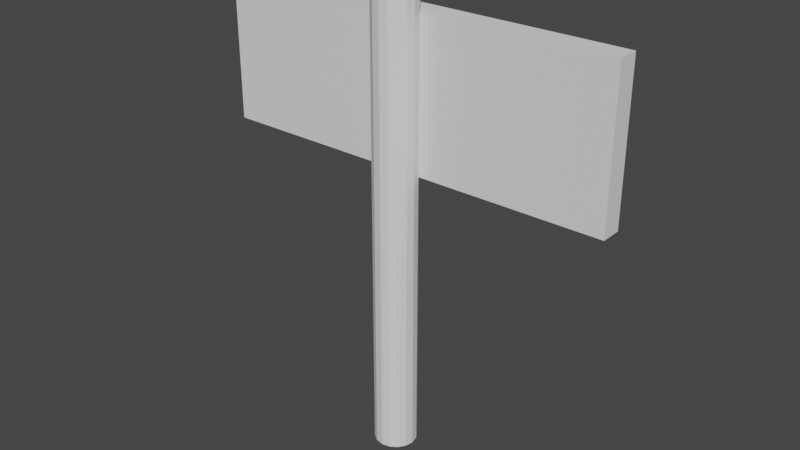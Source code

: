 # Source: Sign.blend  (saved by Blender 3.6.13; exported with 4.5.12 LTS)
import bpy
from mathutils import Matrix  # noqa: F401  (used for matrix-valued properties, if any)

bpy.ops.wm.read_factory_settings(use_empty=True)
scene = bpy.context.scene
scene.name = 'Scene'

# ---- collections
col_collection = bpy.data.collections.new('Collection'); scene.collection.children.link(col_collection)

# ---- world
world_world = bpy.data.worlds.new('World'); scene.world = world_world
world_world.use_nodes = True; world_world.node_tree.nodes.clear()
_N = world_world.node_tree.nodes; _L = world_world.node_tree.links
n0 = _N.new('ShaderNodeOutputWorld'); n0.name = 'World Output'; n0.location = (300, 300)
n1 = _N.new('ShaderNodeBackground'); n1.name = 'Background'; n1.location = (10, 300)
n1.inputs[0].default_value = (0.05088, 0.05088, 0.05088, 1.0)
_L.new(n1.outputs[0], n0.inputs[0])
n0.is_active_output = True
world_world.color = (0.05088, 0.05088, 0.05088)
world_world.use_sun_shadow = False
world_world.sun_shadow_jitter_overblur = 0.0

# ---- meshes
me_cylinder = bpy.data.meshes.new('Cylinder')
me_cylinder.from_pydata([(0.0, 0.1, -1.1), (0.0, 0.1, 1.1), (0.03827, 0.09239, -1.1), (0.03827, 0.09239, 1.1), (0.07071, 0.07071, -1.1), (0.07071, 0.07071, 1.1), (0.09239, 0.03827, -1.1), (0.09239, 0.03827, 1.1), (0.1, 0.0, -1.1), (0.1, 0.0, 1.1), (0.09239, -0.03827, -1.1), (0.09239, -0.03827, 1.1), (0.07071, -0.07071, -1.1), (0.07071, -0.07071, 1.1), (0.03827, -0.09239, -1.1), (0.03827, -0.09239, 1.1), (0.0, -0.1, -1.1), (0.0, -0.1, 1.1), (-0.03827, -0.09239, -1.1), (-0.03827, -0.09239, 1.1), (-0.07071, -0.07071, -1.1), (-0.07071, -0.07071, 1.1), (-0.09239, -0.03827, -1.1), (-0.09239, -0.03827, 1.1), (-0.1, 0.0, -1.1), (-0.1, 0.0, 1.1), (-0.09239, 0.03827, -1.1), (-0.09239, 0.03827, 1.1), (-0.07071, 0.07071, -1.1), (-0.07071, 0.07071, 1.1), (-0.03827, 0.09239, -1.1), (-0.03827, 0.09239, 1.1)], [], [(1, 31, 29, 27, 25, 23, 21, 19, 17, 15, 13, 11, 9, 7, 5, 3, 2, 0), (2, 3, 5, 4), (4, 5, 7, 6), (6, 7, 9, 8), (8, 9, 11, 10), (10, 11, 13, 12), (12, 13, 15, 14), (14, 15, 17, 16), (16, 17, 19, 18), (18, 19, 21, 20), (20, 21, 23, 22), (22, 23, 25, 24), (24, 25, 27, 26), (26, 27, 29, 28), (28, 29, 31, 30), (30, 31, 1, 0), (0, 2, 4, 6, 8, 10, 12, 14, 16, 18, 20, 22, 24, 26, 28, 30)])
_uv = me_cylinder.uv_layers.new(name='UVMap')
_uv.uv.foreach_set('vector', [0.25, 0.49, 0.1582, 0.4717, 0.08029, 0.4197, 0.02827, 0.3418, 0.01, 0.25, 0.02827, 0.1582, 0.08029, 0.08029, 0.1582, 0.02827, 0.25, 0.01, 0.3418, 0.02827, 0.4197, 0.08029, 0.4717, 0.1582, 0.49, 0.25, 0.4717, 0.3418, 0.4197, 0.4197, 0.9375, 1.0, 0.9375, 0.5, 1.0, 0.5, 0.9375, 0.5, 0.9375, 1.0, 0.875, 1.0, 0.875, 0.5, 0.875, 0.5, 0.875, 1.0, 0.8125, 1.0, 0.8125, 0.5, 0.8125, 0.5, 0.8125, 1.0, 0.75, 1.0, 0.75, 0.5, 0.75, 0.5, 0.75, 1.0, 0.6875, 1.0, 0.6875, 0.5, 0.6875, 0.5, 0.6875, 1.0, 0.625, 1.0, 0.625, 0.5, 0.625, 0.5, 0.625, 1.0, 0.5625, 1.0, 0.5625, 0.5, 0.5625, 0.5, 0.5625, 1.0, 0.5, 1.0, 0.5, 0.5, 0.5, 0.5, 0.5, 1.0, 0.4375, 1.0, 0.4375, 0.5, 0.4375, 0.5, 0.4375, 1.0, 0.375, 1.0, 0.375, 0.5, 0.375, 0.5, 0.375, 1.0, 0.3125, 1.0, 0.3125, 0.5, 0.3125, 0.5, 0.3125, 1.0, 0.25, 1.0, 0.25, 0.5, 0.25, 0.5, 0.25, 1.0, 0.1875, 1.0, 0.1875, 0.5, 0.1875, 0.5, 0.1875, 1.0, 0.125, 1.0, 0.125, 0.5, 0.125, 0.5, 0.125, 1.0, 0.0625, 1.0, 0.0625, 0.5, 0.0625, 0.5, 0.0625, 1.0, 0.0, 1.0, 0.0, 0.5, 0.75, 0.49, 0.8418, 0.4717, 0.9197, 0.4197, 0.9717, 0.3418, 0.99, 0.25, 0.9717, 0.1582, 0.9197, 0.08029, 0.8418, 0.02827, 0.75, 0.01, 0.6582, 0.02827, 0.5803, 0.08029, 0.5283, 0.1582, 0.51, 0.25, 0.5283, 0.3418, 0.5803, 0.4197, 0.6582, 0.4717])
me_cylinder.update()
me_cube_001 = bpy.data.meshes.new('Cube.001')
me_cube_001.from_pydata([(-0.9725, -0.05, -0.3557), (-0.9725, -0.05, 0.3557), (-0.9725, 0.05, -0.3557), (-0.9725, 0.05, 0.3557), (0.9725, -0.05, -0.3557), (0.9725, -0.05, 0.3557), (0.9725, 0.05, -0.3557), (0.9725, 0.05, 0.3557)], [], [(0, 1, 3, 2), (2, 3, 7, 6), (6, 7, 5, 4), (4, 5, 1, 0), (2, 6, 4, 0), (7, 3, 1, 5)])
_uv = me_cube_001.uv_layers.new(name='UVMap')
_uv.uv.foreach_set('vector', [0.375, 0.0, 0.625, 0.0, 0.625, 0.25, 0.375, 0.25, 0.375, 0.25, 0.625, 0.25, 0.625, 0.5, 0.375, 0.5, 0.375, 0.5, 0.625, 0.5, 0.625, 0.75, 0.375, 0.75, 0.375, 0.75, 0.625, 0.75, 0.625, 1.0, 0.375, 1.0, 0.125, 0.5, 0.375, 0.5, 0.375, 0.75, 0.125, 0.75, 0.625, 0.5, 0.875, 0.5, 0.875, 0.75, 0.625, 0.75])
me_cube_001.update()
me_cylinder_001 = bpy.data.meshes.new('Cylinder.001')
me_cylinder_001.from_pydata([(0.0, 0.03, -0.01), (0.0, 0.03, 0.01), (0.01148, 0.02772, -0.01), (0.01148, 0.02772, 0.01), (0.02121, 0.02121, -0.01), (0.02121, 0.02121, 0.01), (0.02772, 0.01148, -0.01), (0.02772, 0.01148, 0.01), (0.03, 0.0, -0.01), (0.03, 0.0, 0.01), (0.02772, -0.01148, -0.01), (0.02772, -0.01148, 0.01), (0.02121, -0.02121, -0.01), (0.02121, -0.02121, 0.01), (0.01148, -0.02772, -0.01), (0.01148, -0.02772, 0.01), (0.0, -0.03, -0.01), (0.0, -0.03, 0.01), (-0.01148, -0.02772, -0.01), (-0.01148, -0.02772, 0.01), (-0.02121, -0.02121, -0.01), (-0.02121, -0.02121, 0.01), (-0.02772, -0.01148, -0.01), (-0.02772, -0.01148, 0.01), (-0.03, 0.0, -0.01), (-0.03, 0.0, 0.01), (-0.02772, 0.01148, -0.01), (-0.02772, 0.01148, 0.01), (-0.02121, 0.02121, -0.01), (-0.02121, 0.02121, 0.01), (-0.01148, 0.02772, -0.01), (-0.01148, 0.02772, 0.01)], [], [(0, 1, 3, 2), (2, 3, 5, 4), (4, 5, 7, 6), (6, 7, 9, 8), (8, 9, 11, 10), (10, 11, 13, 12), (12, 13, 15, 14), (14, 15, 17, 16), (16, 17, 19, 18), (18, 19, 21, 20), (20, 21, 23, 22), (22, 23, 25, 24), (24, 25, 27, 26), (26, 27, 29, 28), (3, 1, 31, 29, 27, 25, 23, 21, 19, 17, 15, 13, 11, 9, 7, 5), (28, 29, 31, 30), (30, 31, 1, 0), (0, 2, 4, 6, 8, 10, 12, 14, 16, 18, 20, 22, 24, 26, 28, 30)])
_uv = me_cylinder_001.uv_layers.new(name='UVMap')
_uv.uv.foreach_set('vector', [1.0, 0.5, 1.0, 1.0, 0.9375, 1.0, 0.9375, 0.5, 0.9375, 0.5, 0.9375, 1.0, 0.875, 1.0, 0.875, 0.5, 0.875, 0.5, 0.875, 1.0, 0.8125, 1.0, 0.8125, 0.5, 0.8125, 0.5, 0.8125, 1.0, 0.75, 1.0, 0.75, 0.5, 0.75, 0.5, 0.75, 1.0, 0.6875, 1.0, 0.6875, 0.5, 0.6875, 0.5, 0.6875, 1.0, 0.625, 1.0, 0.625, 0.5, 0.625, 0.5, 0.625, 1.0, 0.5625, 1.0, 0.5625, 0.5, 0.5625, 0.5, 0.5625, 1.0, 0.5, 1.0, 0.5, 0.5, 0.5, 0.5, 0.5, 1.0, 0.4375, 1.0, 0.4375, 0.5, 0.4375, 0.5, 0.4375, 1.0, 0.375, 1.0, 0.375, 0.5, 0.375, 0.5, 0.375, 1.0, 0.3125, 1.0, 0.3125, 0.5, 0.3125, 0.5, 0.3125, 1.0, 0.25, 1.0, 0.25, 0.5, 0.25, 0.5, 0.25, 1.0, 0.1875, 1.0, 0.1875, 0.5, 0.1875, 0.5, 0.1875, 1.0, 0.125, 1.0, 0.125, 0.5, 0.3418, 0.4717, 0.25, 0.49, 0.1582, 0.4717, 0.08029, 0.4197, 0.02827, 0.3418, 0.01, 0.25, 0.02827, 0.1582, 0.08029, 0.08029, 0.1582, 0.02827, 0.25, 0.01, 0.3418, 0.02827, 0.4197, 0.08029, 0.4717, 0.1582, 0.49, 0.25, 0.4717, 0.3418, 0.4197, 0.4197, 0.125, 0.5, 0.125, 1.0, 0.0625, 1.0, 0.0625, 0.5, 0.0625, 0.5, 0.0625, 1.0, 0.0, 1.0, 0.0, 0.5, 0.75, 0.49, 0.8418, 0.4717, 0.9197, 0.4197, 0.9717, 0.3418, 0.99, 0.25, 0.9717, 0.1582, 0.9197, 0.08029, 0.8418, 0.02827, 0.75, 0.01, 0.6582, 0.02827, 0.5803, 0.08029, 0.5283, 0.1582, 0.51, 0.25, 0.5283, 0.3418, 0.5803, 0.4197, 0.6582, 0.4717])
me_cylinder_001.update()

# ---- objects
ob_cylinder = bpy.data.objects.new('Cylinder', me_cylinder)
ob_cube = bpy.data.objects.new('Cube', me_cube_001)
ob_cylinder_001 = bpy.data.objects.new('Cylinder.001', me_cylinder_001)

# ---- transforms, parenting, visibility, modifiers, constraints
ob_cylinder.location = (0.0, 0.0, 0.9)
ob_cube.location = (0.0, 0.1, 1.5)
ob_cylinder_001.location = (0.0, 0.15, 1.8)
ob_cylinder_001.rotation_euler = (1.571, 0.0, 0.0)

# ---- collection membership
col_collection.objects.link(ob_cylinder)
col_collection.objects.link(ob_cube)
col_collection.objects.link(ob_cylinder_001)

# ---- scene / render settings (as saved in the file)
scene.frame_start = 1; scene.frame_end = 250; scene.frame_set(1)
scene.render.engine = 'BLENDER_EEVEE_NEXT'
scene.cycles.sampling_pattern = 'TABULATED_SOBOL'
scene.view_settings.view_transform = 'Filmic'
bpy.context.view_layer.update()

# ---- added for rendering (the .blend has no active camera and no usable light): camera, sun
cam_auto = bpy.data.cameras.new('AutoCamera')
cam_auto.lens = 50.0
cam_auto.sensor_width = 36.0
cam_auto.clip_end = 1000.0
ob_auto_camera = bpy.data.objects.new('AutoCamera', cam_auto)
scene.collection.objects.link(ob_auto_camera)
ob_auto_camera.location = (2.7276, -3.24312, 3.08208)
ob_auto_camera.rotation_euler = (1.09748, -7.21219e-08, 0.694738)
scene.camera = ob_auto_camera
light_auto_sun = bpy.data.lights.new('AutoSun', 'SUN')
light_auto_sun.energy = 3.0
light_auto_sun.angle = 0.0523599
ob_auto_sun = bpy.data.objects.new('AutoSun', light_auto_sun)
scene.collection.objects.link(ob_auto_sun)
ob_auto_sun.rotation_euler = (0.872665, 0.174533, 0.523599)
bpy.context.view_layer.update()
